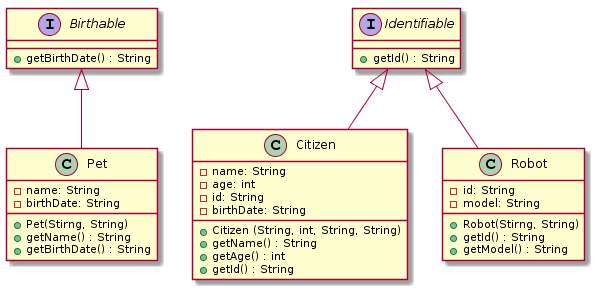

The diagram above was rendered by PlantUML. Its source (embedded in the PNG):
@startuml
Birthable <|-- Pet
Identifiable <|-- Citizen
Identifiable <|-- Robot
class Citizen {
    - name: String
    - age: int 
    - id: String
    - birthDate: String
    + Citizen (String, int, String, String)
    + getName() : String
    + getAge() : int
    + getId() : String
}

class Pet {
    - name: String
    - birthDate: String
    + Pet(Stirng, String)
    + getName() : String
    + getBirthDate() : String
}

class Robot {
    - id: String
    - model: String
    + Robot(Stirng, String)
    + getId() : String
    + getModel() : String
}

interface Birthable{
  + getBirthDate() : String
}

interface Identifiable {
  + getId() : String
}
@enduml